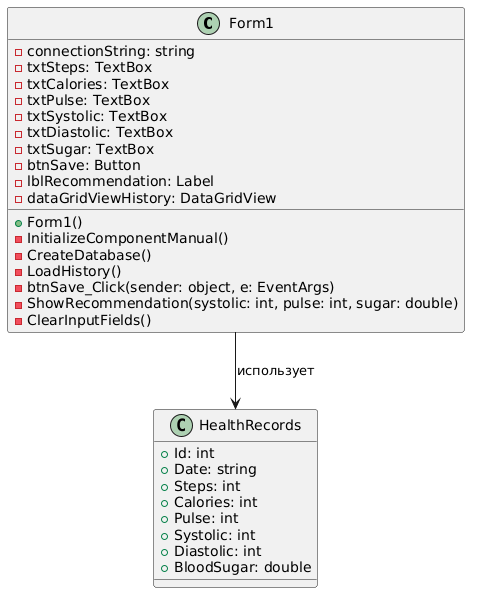

The diagram above was rendered by PlantUML. Its source (embedded in the PNG):
@startuml
class Form1 {
  - connectionString: string
  - txtSteps: TextBox
  - txtCalories: TextBox
  - txtPulse: TextBox
  - txtSystolic: TextBox
  - txtDiastolic: TextBox
  - txtSugar: TextBox
  - btnSave: Button
  - lblRecommendation: Label
  - dataGridViewHistory: DataGridView
  + Form1()
  - InitializeComponentManual()
  - CreateDatabase()
  - LoadHistory()
  - btnSave_Click(sender: object, e: EventArgs)
  - ShowRecommendation(systolic: int, pulse: int, sugar: double)
  - ClearInputFields()
}

class HealthRecords {
  + Id: int
  + Date: string
  + Steps: int
  + Calories: int
  + Pulse: int
  + Systolic: int
  + Diastolic: int
  + BloodSugar: double
}

Form1 --> HealthRecords : использует
@enduml